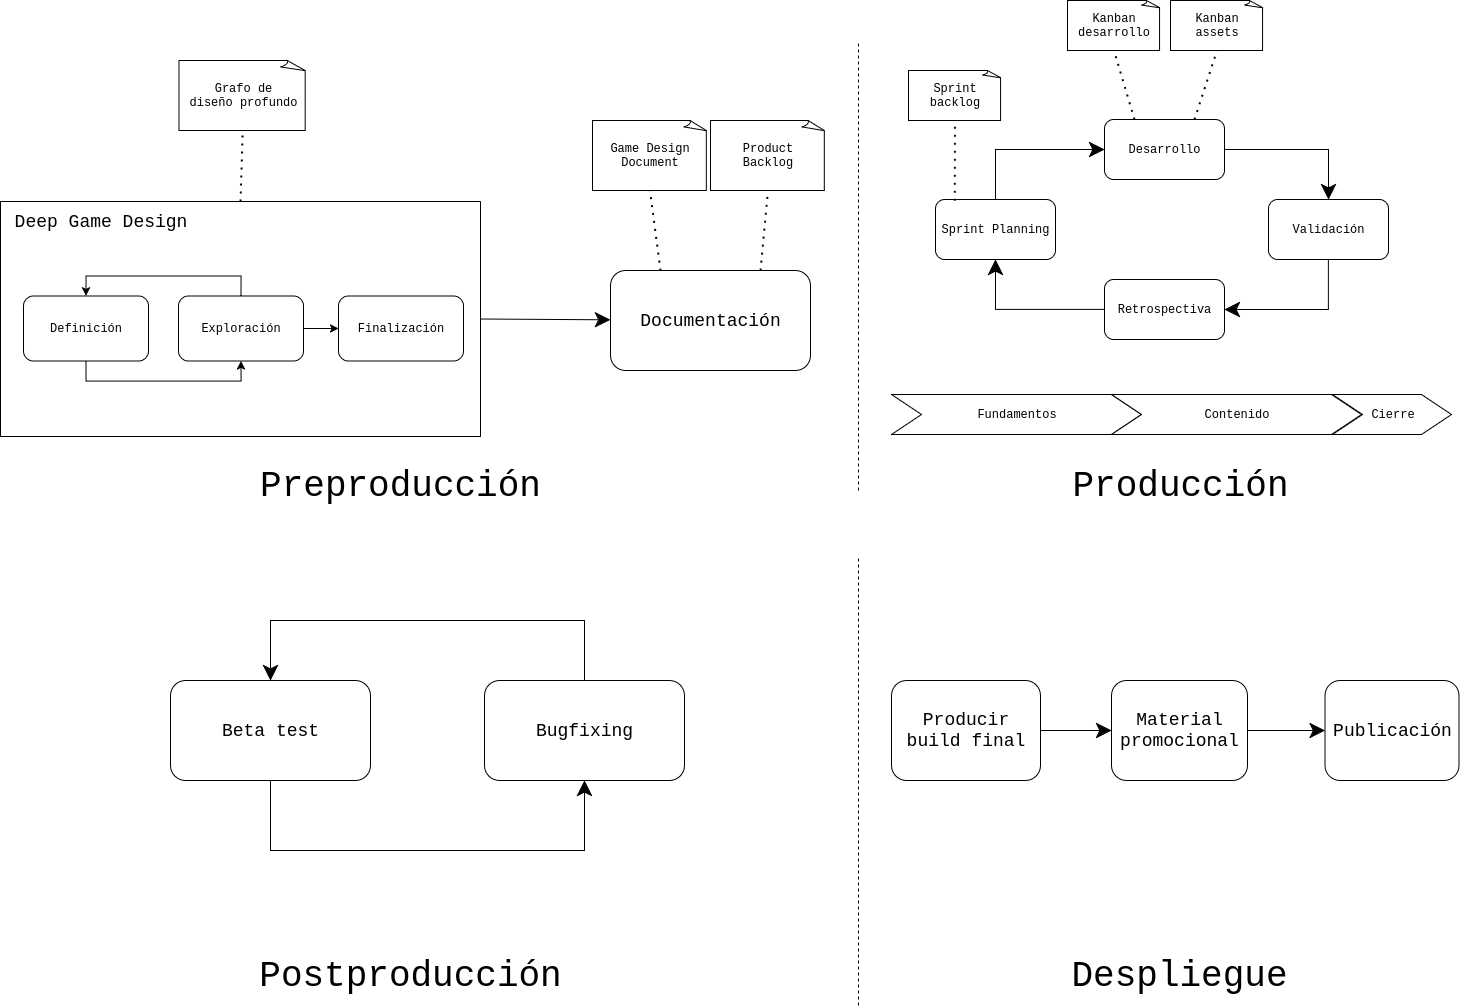

The diagram above was exported from draw.io. Its source (the exported page's mxGraphModel, read from the mxfile embedded in the PNG):
<mxGraphModel dx="2316" dy="839" grid="1" gridSize="10" guides="1" tooltips="1" connect="1" arrows="1" fold="1" page="1" pageScale="1" pageWidth="827" pageHeight="1169" math="0" shadow="0">
  <root>
    <mxCell id="0" />
    <mxCell id="1" parent="0" />
    <mxCell id="sOywj3s8IxzZnxiuvpF1-4" style="edgeStyle=orthogonalEdgeStyle;rounded=0;orthogonalLoop=1;jettySize=auto;html=1;exitX=1;exitY=0.5;exitDx=0;exitDy=0;entryX=0;entryY=0.5;entryDx=0;entryDy=0;fontFamily=Courier New;endSize=13;" edge="1" parent="1" source="sOywj3s8IxzZnxiuvpF1-14">
      <mxGeometry relative="1" as="geometry">
        <mxPoint x="490" y="349.29" as="sourcePoint" />
        <mxPoint x="540" y="349.29" as="targetPoint" />
      </mxGeometry>
    </mxCell>
    <mxCell id="sOywj3s8IxzZnxiuvpF1-3" value="&lt;div&gt;&lt;font style=&quot;font-size: 18px;&quot;&gt;Documentación&lt;/font&gt;&lt;/div&gt;" style="rounded=1;whiteSpace=wrap;html=1;fontFamily=Courier New;" vertex="1" parent="1">
      <mxGeometry x="540" y="300" width="200" height="100" as="geometry" />
    </mxCell>
    <mxCell id="sOywj3s8IxzZnxiuvpF1-6" value="" style="endArrow=none;dashed=1;html=1;dashPattern=1 3;strokeWidth=2;rounded=0;entryX=0.5;entryY=1;entryDx=0;entryDy=0;exitX=0.5;exitY=0;exitDx=0;exitDy=0;entryPerimeter=0;fontFamily=Courier New;" edge="1" parent="1" source="sOywj3s8IxzZnxiuvpF1-14" target="sOywj3s8IxzZnxiuvpF1-8">
      <mxGeometry width="50" height="50" relative="1" as="geometry">
        <mxPoint x="217.5" y="150" as="sourcePoint" />
        <mxPoint x="217.5" y="80" as="targetPoint" />
      </mxGeometry>
    </mxCell>
    <mxCell id="sOywj3s8IxzZnxiuvpF1-8" value="&lt;div&gt;Grafo de&lt;/div&gt;&lt;div&gt;diseño profundo&lt;/div&gt;" style="whiteSpace=wrap;html=1;shape=mxgraph.basic.document;fontFamily=Courier New;" vertex="1" parent="1">
      <mxGeometry x="108.5" y="90" width="127.5" height="70" as="geometry" />
    </mxCell>
    <mxCell id="sOywj3s8IxzZnxiuvpF1-9" value="&lt;div&gt;Game Design&lt;/div&gt;&lt;div&gt;Document&lt;/div&gt;" style="whiteSpace=wrap;html=1;shape=mxgraph.basic.document;fontFamily=Courier New;" vertex="1" parent="1">
      <mxGeometry x="522" y="150" width="115" height="70" as="geometry" />
    </mxCell>
    <mxCell id="sOywj3s8IxzZnxiuvpF1-10" value="&lt;div&gt;Product&lt;/div&gt;&lt;div&gt;Backlog&lt;/div&gt;" style="whiteSpace=wrap;html=1;shape=mxgraph.basic.document;fontFamily=Courier New;" vertex="1" parent="1">
      <mxGeometry x="640" y="150" width="115" height="70" as="geometry" />
    </mxCell>
    <mxCell id="sOywj3s8IxzZnxiuvpF1-14" value="" style="swimlane;startSize=0;fontFamily=Courier New;" vertex="1" parent="1">
      <mxGeometry x="-70" y="231" width="480" height="235" as="geometry" />
    </mxCell>
    <mxCell id="sOywj3s8IxzZnxiuvpF1-15" value="&lt;div&gt;Deep Game Design&lt;/div&gt;" style="text;html=1;align=center;verticalAlign=middle;resizable=0;points=[];autosize=1;strokeColor=none;fillColor=none;fontFamily=Courier New;fontSize=18;" vertex="1" parent="sOywj3s8IxzZnxiuvpF1-14">
      <mxGeometry width="200" height="40" as="geometry" />
    </mxCell>
    <mxCell id="sOywj3s8IxzZnxiuvpF1-23" style="edgeStyle=orthogonalEdgeStyle;rounded=0;orthogonalLoop=1;jettySize=auto;html=1;exitX=0.5;exitY=1;exitDx=0;exitDy=0;entryX=0.5;entryY=1;entryDx=0;entryDy=0;fontFamily=Courier New;" edge="1" parent="sOywj3s8IxzZnxiuvpF1-14" source="sOywj3s8IxzZnxiuvpF1-16" target="sOywj3s8IxzZnxiuvpF1-17">
      <mxGeometry relative="1" as="geometry" />
    </mxCell>
    <mxCell id="sOywj3s8IxzZnxiuvpF1-16" value="Definición" style="rounded=1;whiteSpace=wrap;html=1;fontFamily=Courier New;" vertex="1" parent="sOywj3s8IxzZnxiuvpF1-14">
      <mxGeometry x="23" y="94.5" width="125" height="65" as="geometry" />
    </mxCell>
    <mxCell id="sOywj3s8IxzZnxiuvpF1-24" style="edgeStyle=orthogonalEdgeStyle;rounded=0;orthogonalLoop=1;jettySize=auto;html=1;exitX=0.5;exitY=0;exitDx=0;exitDy=0;entryX=0.5;entryY=0;entryDx=0;entryDy=0;fontFamily=Courier New;" edge="1" parent="sOywj3s8IxzZnxiuvpF1-14" source="sOywj3s8IxzZnxiuvpF1-17" target="sOywj3s8IxzZnxiuvpF1-16">
      <mxGeometry relative="1" as="geometry" />
    </mxCell>
    <mxCell id="sOywj3s8IxzZnxiuvpF1-25" style="edgeStyle=orthogonalEdgeStyle;rounded=0;orthogonalLoop=1;jettySize=auto;html=1;exitX=1;exitY=0.5;exitDx=0;exitDy=0;entryX=0;entryY=0.5;entryDx=0;entryDy=0;fontFamily=Courier New;" edge="1" parent="sOywj3s8IxzZnxiuvpF1-14" source="sOywj3s8IxzZnxiuvpF1-17" target="sOywj3s8IxzZnxiuvpF1-18">
      <mxGeometry relative="1" as="geometry" />
    </mxCell>
    <mxCell id="sOywj3s8IxzZnxiuvpF1-17" value="&lt;div&gt;Exploración&lt;/div&gt;" style="rounded=1;whiteSpace=wrap;html=1;fontFamily=Courier New;" vertex="1" parent="sOywj3s8IxzZnxiuvpF1-14">
      <mxGeometry x="178" y="94.5" width="125" height="65" as="geometry" />
    </mxCell>
    <mxCell id="sOywj3s8IxzZnxiuvpF1-18" value="&lt;div&gt;Finalización&lt;/div&gt;" style="rounded=1;whiteSpace=wrap;html=1;fontFamily=Courier New;" vertex="1" parent="sOywj3s8IxzZnxiuvpF1-14">
      <mxGeometry x="338" y="94.5" width="125" height="65" as="geometry" />
    </mxCell>
    <mxCell id="sOywj3s8IxzZnxiuvpF1-26" value="" style="endArrow=none;dashed=1;html=1;dashPattern=1 3;strokeWidth=2;rounded=0;entryX=0.5;entryY=1;entryDx=0;entryDy=0;entryPerimeter=0;exitX=0.25;exitY=0;exitDx=0;exitDy=0;fontFamily=Courier New;" edge="1" parent="1" source="sOywj3s8IxzZnxiuvpF1-3" target="sOywj3s8IxzZnxiuvpF1-9">
      <mxGeometry width="50" height="50" relative="1" as="geometry">
        <mxPoint x="300" y="320" as="sourcePoint" />
        <mxPoint x="350" y="270" as="targetPoint" />
      </mxGeometry>
    </mxCell>
    <mxCell id="sOywj3s8IxzZnxiuvpF1-27" value="" style="endArrow=none;dashed=1;html=1;dashPattern=1 3;strokeWidth=2;rounded=0;entryX=0.5;entryY=1;entryDx=0;entryDy=0;entryPerimeter=0;exitX=0.75;exitY=0;exitDx=0;exitDy=0;fontFamily=Courier New;" edge="1" parent="1" source="sOywj3s8IxzZnxiuvpF1-3" target="sOywj3s8IxzZnxiuvpF1-10">
      <mxGeometry width="50" height="50" relative="1" as="geometry">
        <mxPoint x="300" y="320" as="sourcePoint" />
        <mxPoint x="350" y="270" as="targetPoint" />
      </mxGeometry>
    </mxCell>
    <mxCell id="sOywj3s8IxzZnxiuvpF1-28" value="" style="endArrow=none;dashed=1;html=1;rounded=0;fontFamily=Courier New;" edge="1" parent="1">
      <mxGeometry width="50" height="50" relative="1" as="geometry">
        <mxPoint x="788" y="520" as="sourcePoint" />
        <mxPoint x="788" y="70" as="targetPoint" />
      </mxGeometry>
    </mxCell>
    <mxCell id="sOywj3s8IxzZnxiuvpF1-29" value="&lt;font&gt;Preproducción&lt;/font&gt;" style="text;html=1;align=center;verticalAlign=middle;whiteSpace=wrap;rounded=0;fontSize=36;fontFamily=Courier New;" vertex="1" parent="1">
      <mxGeometry x="300" y="500" width="60" height="30" as="geometry" />
    </mxCell>
    <mxCell id="sOywj3s8IxzZnxiuvpF1-30" value="&lt;div&gt;Producción&lt;/div&gt;" style="text;html=1;align=center;verticalAlign=middle;whiteSpace=wrap;rounded=0;fontSize=36;fontFamily=Courier New;" vertex="1" parent="1">
      <mxGeometry x="1080" y="500" width="60" height="30" as="geometry" />
    </mxCell>
    <mxCell id="sOywj3s8IxzZnxiuvpF1-35" style="edgeStyle=orthogonalEdgeStyle;rounded=0;orthogonalLoop=1;jettySize=auto;html=1;exitX=0.5;exitY=0;exitDx=0;exitDy=0;entryX=0;entryY=0.5;entryDx=0;entryDy=0;fontFamily=Courier New;endSize=13;" edge="1" parent="1" source="sOywj3s8IxzZnxiuvpF1-31" target="sOywj3s8IxzZnxiuvpF1-32">
      <mxGeometry relative="1" as="geometry" />
    </mxCell>
    <mxCell id="sOywj3s8IxzZnxiuvpF1-31" value="&lt;div&gt;Sprint Planning&lt;/div&gt;" style="rounded=1;whiteSpace=wrap;html=1;fontFamily=Courier New;" vertex="1" parent="1">
      <mxGeometry x="865" y="229" width="120" height="60" as="geometry" />
    </mxCell>
    <mxCell id="sOywj3s8IxzZnxiuvpF1-36" style="edgeStyle=orthogonalEdgeStyle;rounded=0;orthogonalLoop=1;jettySize=auto;html=1;exitX=1;exitY=0.5;exitDx=0;exitDy=0;entryX=0.5;entryY=0;entryDx=0;entryDy=0;fontFamily=Courier New;endSize=13;" edge="1" parent="1" source="sOywj3s8IxzZnxiuvpF1-32" target="sOywj3s8IxzZnxiuvpF1-33">
      <mxGeometry relative="1" as="geometry" />
    </mxCell>
    <mxCell id="sOywj3s8IxzZnxiuvpF1-32" value="Desarrollo" style="rounded=1;whiteSpace=wrap;html=1;fontFamily=Courier New;" vertex="1" parent="1">
      <mxGeometry x="1034" y="149" width="120" height="60" as="geometry" />
    </mxCell>
    <mxCell id="sOywj3s8IxzZnxiuvpF1-37" style="edgeStyle=orthogonalEdgeStyle;rounded=0;orthogonalLoop=1;jettySize=auto;html=1;exitX=0.5;exitY=1;exitDx=0;exitDy=0;entryX=1;entryY=0.5;entryDx=0;entryDy=0;fontFamily=Courier New;endSize=13;" edge="1" parent="1" source="sOywj3s8IxzZnxiuvpF1-33" target="sOywj3s8IxzZnxiuvpF1-34">
      <mxGeometry relative="1" as="geometry" />
    </mxCell>
    <mxCell id="sOywj3s8IxzZnxiuvpF1-33" value="&lt;div&gt;Validación&lt;/div&gt;" style="rounded=1;whiteSpace=wrap;html=1;fontFamily=Courier New;" vertex="1" parent="1">
      <mxGeometry x="1198" y="229" width="120" height="60" as="geometry" />
    </mxCell>
    <mxCell id="sOywj3s8IxzZnxiuvpF1-38" style="edgeStyle=orthogonalEdgeStyle;rounded=0;orthogonalLoop=1;jettySize=auto;html=1;exitX=0;exitY=0.5;exitDx=0;exitDy=0;entryX=0.5;entryY=1;entryDx=0;entryDy=0;fontFamily=Courier New;endSize=13;" edge="1" parent="1" source="sOywj3s8IxzZnxiuvpF1-34" target="sOywj3s8IxzZnxiuvpF1-31">
      <mxGeometry relative="1" as="geometry" />
    </mxCell>
    <mxCell id="sOywj3s8IxzZnxiuvpF1-34" value="Retrospectiva" style="rounded=1;whiteSpace=wrap;html=1;fontFamily=Courier New;" vertex="1" parent="1">
      <mxGeometry x="1034" y="309" width="120" height="60" as="geometry" />
    </mxCell>
    <mxCell id="sOywj3s8IxzZnxiuvpF1-41" value="&lt;font&gt;Fundamentos&lt;/font&gt;" style="html=1;shadow=0;dashed=0;align=center;verticalAlign=middle;shape=mxgraph.arrows2.arrow;dy=0;dx=30;notch=30;fontFamily=Courier New;labelBackgroundColor=none;" vertex="1" parent="1">
      <mxGeometry x="821" y="424" width="250" height="40" as="geometry" />
    </mxCell>
    <mxCell id="sOywj3s8IxzZnxiuvpF1-43" value="Contenido" style="html=1;shadow=0;dashed=0;align=center;verticalAlign=middle;shape=mxgraph.arrows2.arrow;dy=0;dx=30;notch=30;fontFamily=Courier New;" vertex="1" parent="1">
      <mxGeometry x="1041" y="424" width="250" height="40" as="geometry" />
    </mxCell>
    <mxCell id="sOywj3s8IxzZnxiuvpF1-44" value="Cierre" style="html=1;shadow=0;dashed=0;align=center;verticalAlign=middle;shape=mxgraph.arrows2.arrow;dy=0;dx=30;notch=30;fontFamily=Courier New;" vertex="1" parent="1">
      <mxGeometry x="1262" y="424" width="119" height="40" as="geometry" />
    </mxCell>
    <mxCell id="sOywj3s8IxzZnxiuvpF1-46" value="&lt;div&gt;Sprint&lt;/div&gt;&lt;div&gt;backlog&lt;/div&gt;" style="whiteSpace=wrap;html=1;shape=mxgraph.basic.document;fontFamily=Courier New;" vertex="1" parent="1">
      <mxGeometry x="838" y="100" width="93" height="50" as="geometry" />
    </mxCell>
    <mxCell id="sOywj3s8IxzZnxiuvpF1-48" value="" style="endArrow=none;dashed=1;html=1;dashPattern=1 3;strokeWidth=2;rounded=0;entryX=0.5;entryY=1;entryDx=0;entryDy=0;entryPerimeter=0;exitX=0.161;exitY=0.019;exitDx=0;exitDy=0;exitPerimeter=0;" edge="1" parent="1" source="sOywj3s8IxzZnxiuvpF1-31" target="sOywj3s8IxzZnxiuvpF1-46">
      <mxGeometry width="50" height="50" relative="1" as="geometry">
        <mxPoint x="860" y="220" as="sourcePoint" />
        <mxPoint x="940" y="340" as="targetPoint" />
      </mxGeometry>
    </mxCell>
    <mxCell id="sOywj3s8IxzZnxiuvpF1-49" value="Kanban desarrollo" style="whiteSpace=wrap;html=1;shape=mxgraph.basic.document;fontFamily=Courier New;" vertex="1" parent="1">
      <mxGeometry x="997" y="30" width="93" height="50" as="geometry" />
    </mxCell>
    <mxCell id="sOywj3s8IxzZnxiuvpF1-50" value="Kanban assets" style="whiteSpace=wrap;html=1;shape=mxgraph.basic.document;fontFamily=Courier New;" vertex="1" parent="1">
      <mxGeometry x="1100" y="30" width="93" height="50" as="geometry" />
    </mxCell>
    <mxCell id="sOywj3s8IxzZnxiuvpF1-52" value="" style="endArrow=none;dashed=1;html=1;dashPattern=1 3;strokeWidth=2;rounded=0;entryX=0.5;entryY=1;entryDx=0;entryDy=0;entryPerimeter=0;exitX=0.25;exitY=0;exitDx=0;exitDy=0;" edge="1" parent="1" source="sOywj3s8IxzZnxiuvpF1-32" target="sOywj3s8IxzZnxiuvpF1-49">
      <mxGeometry width="50" height="50" relative="1" as="geometry">
        <mxPoint x="890" y="390" as="sourcePoint" />
        <mxPoint x="940" y="340" as="targetPoint" />
      </mxGeometry>
    </mxCell>
    <mxCell id="sOywj3s8IxzZnxiuvpF1-53" value="" style="endArrow=none;dashed=1;html=1;dashPattern=1 3;strokeWidth=2;rounded=0;entryX=0.5;entryY=1;entryDx=0;entryDy=0;entryPerimeter=0;exitX=0.75;exitY=0;exitDx=0;exitDy=0;" edge="1" parent="1" source="sOywj3s8IxzZnxiuvpF1-32" target="sOywj3s8IxzZnxiuvpF1-50">
      <mxGeometry width="50" height="50" relative="1" as="geometry">
        <mxPoint x="890" y="390" as="sourcePoint" />
        <mxPoint x="940" y="340" as="targetPoint" />
      </mxGeometry>
    </mxCell>
    <mxCell id="sOywj3s8IxzZnxiuvpF1-54" value="" style="endArrow=none;dashed=1;html=1;rounded=0;fontFamily=Courier New;" edge="1" parent="1">
      <mxGeometry width="50" height="50" relative="1" as="geometry">
        <mxPoint x="788" y="1035" as="sourcePoint" />
        <mxPoint x="788" y="585" as="targetPoint" />
      </mxGeometry>
    </mxCell>
    <mxCell id="sOywj3s8IxzZnxiuvpF1-55" value="Postproducción" style="text;html=1;align=center;verticalAlign=middle;whiteSpace=wrap;rounded=0;fontSize=36;fontFamily=Courier New;" vertex="1" parent="1">
      <mxGeometry x="310" y="990" width="60" height="30" as="geometry" />
    </mxCell>
    <mxCell id="sOywj3s8IxzZnxiuvpF1-56" value="Despliegue" style="text;html=1;align=center;verticalAlign=middle;whiteSpace=wrap;rounded=0;fontSize=36;fontFamily=Courier New;" vertex="1" parent="1">
      <mxGeometry x="1079" y="990" width="60" height="30" as="geometry" />
    </mxCell>
    <mxCell id="sOywj3s8IxzZnxiuvpF1-62" style="edgeStyle=orthogonalEdgeStyle;rounded=0;orthogonalLoop=1;jettySize=auto;html=1;exitX=0.5;exitY=1;exitDx=0;exitDy=0;entryX=0.5;entryY=1;entryDx=0;entryDy=0;endSize=13;" edge="1" parent="1" source="sOywj3s8IxzZnxiuvpF1-59" target="sOywj3s8IxzZnxiuvpF1-60">
      <mxGeometry relative="1" as="geometry">
        <Array as="points">
          <mxPoint x="200" y="880" />
          <mxPoint x="514" y="880" />
        </Array>
      </mxGeometry>
    </mxCell>
    <mxCell id="sOywj3s8IxzZnxiuvpF1-59" value="&lt;div&gt;Beta test&lt;/div&gt;" style="rounded=1;whiteSpace=wrap;html=1;fontFamily=Courier New;fontSize=18;" vertex="1" parent="1">
      <mxGeometry x="100" y="710" width="200" height="100" as="geometry" />
    </mxCell>
    <mxCell id="sOywj3s8IxzZnxiuvpF1-61" style="edgeStyle=orthogonalEdgeStyle;rounded=0;orthogonalLoop=1;jettySize=auto;html=1;exitX=0.5;exitY=0;exitDx=0;exitDy=0;entryX=0.5;entryY=0;entryDx=0;entryDy=0;endSize=13;" edge="1" parent="1" source="sOywj3s8IxzZnxiuvpF1-60" target="sOywj3s8IxzZnxiuvpF1-59">
      <mxGeometry relative="1" as="geometry">
        <Array as="points">
          <mxPoint x="514" y="650" />
          <mxPoint x="200" y="650" />
        </Array>
      </mxGeometry>
    </mxCell>
    <mxCell id="sOywj3s8IxzZnxiuvpF1-60" value="&lt;div&gt;Bugfixing&lt;/div&gt;" style="rounded=1;whiteSpace=wrap;html=1;fontFamily=Courier New;fontSize=18;" vertex="1" parent="1">
      <mxGeometry x="414" y="710" width="200" height="100" as="geometry" />
    </mxCell>
    <mxCell id="sOywj3s8IxzZnxiuvpF1-66" style="edgeStyle=orthogonalEdgeStyle;rounded=0;orthogonalLoop=1;jettySize=auto;html=1;exitX=1;exitY=0.5;exitDx=0;exitDy=0;entryX=0;entryY=0.5;entryDx=0;entryDy=0;endSize=13;" edge="1" parent="1" source="sOywj3s8IxzZnxiuvpF1-64" target="sOywj3s8IxzZnxiuvpF1-65">
      <mxGeometry relative="1" as="geometry" />
    </mxCell>
    <mxCell id="sOywj3s8IxzZnxiuvpF1-64" value="Producir build final" style="rounded=1;whiteSpace=wrap;html=1;fontFamily=Courier New;fontSize=18;" vertex="1" parent="1">
      <mxGeometry x="821" y="710" width="149" height="100" as="geometry" />
    </mxCell>
    <mxCell id="sOywj3s8IxzZnxiuvpF1-68" style="edgeStyle=orthogonalEdgeStyle;rounded=0;orthogonalLoop=1;jettySize=auto;html=1;exitX=1;exitY=0.5;exitDx=0;exitDy=0;entryX=0;entryY=0.5;entryDx=0;entryDy=0;endSize=13;" edge="1" parent="1" source="sOywj3s8IxzZnxiuvpF1-65" target="sOywj3s8IxzZnxiuvpF1-67">
      <mxGeometry relative="1" as="geometry" />
    </mxCell>
    <mxCell id="sOywj3s8IxzZnxiuvpF1-65" value="Material promocional" style="rounded=1;whiteSpace=wrap;html=1;fontFamily=Courier New;fontSize=18;" vertex="1" parent="1">
      <mxGeometry x="1041" y="710" width="136" height="100" as="geometry" />
    </mxCell>
    <mxCell id="sOywj3s8IxzZnxiuvpF1-67" value="&lt;div&gt;Publicación&lt;/div&gt;" style="rounded=1;whiteSpace=wrap;html=1;fontFamily=Courier New;fontSize=18;" vertex="1" parent="1">
      <mxGeometry x="1254.5" y="710" width="134" height="100" as="geometry" />
    </mxCell>
  </root>
</mxGraphModel>